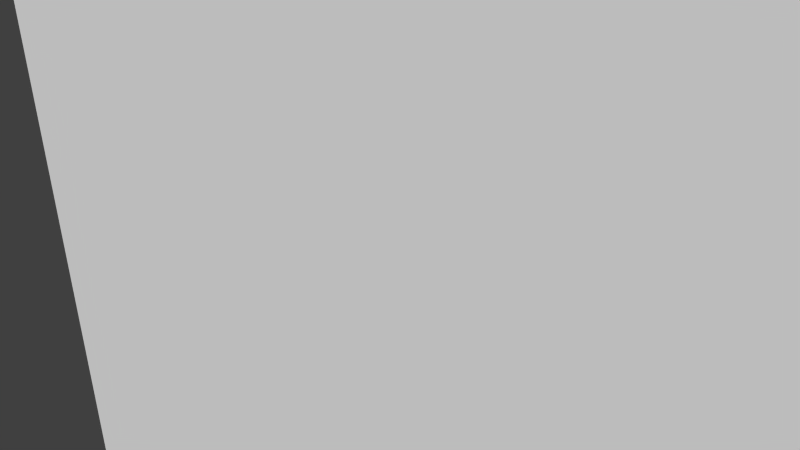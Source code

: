 # Source: rightGate.blend  (saved by Blender 2.69.0; exported with 4.5.12 LTS)
import bpy
from mathutils import Matrix  # noqa: F401  (used for matrix-valued properties, if any)

bpy.ops.wm.read_factory_settings(use_empty=True)
scene = bpy.context.scene
scene.name = 'Scene'

# ---- collections
col_collection_1 = bpy.data.collections.new('Collection 1'); scene.collection.children.link(col_collection_1)

# ---- materials (node trees are filled in below, after node groups)
mat_material = bpy.data.materials.new('Material')
mat_material.alpha_threshold = 0.0
mat_material.use_transparent_shadow = False
mat_material.roughness = 0.5
mat_material.line_color = (0.0, 0.0, 0.0, 1.0)

# ---- material node trees

# ---- world
world_world = bpy.data.worlds.new('World'); scene.world = world_world
world_world.color = (0.05088, 0.05088, 0.05088)
world_world.use_sun_shadow = False
world_world.sun_shadow_jitter_overblur = 0.0
world_world.cycles.sampling_method = 'MANUAL'
world_world.cycles.sample_map_resolution = 256

# ---- cameras
cam_camera = bpy.data.cameras.new('Camera')
cam_camera.clip_end = 100.0
cam_camera.lens = 35.0
cam_camera.sensor_width = 32.0
cam_camera.sensor_height = 18.0
cam_camera.ortho_scale = 7.314
cam_camera.dof.focus_distance = 0.0
cam_camera.dof.aperture_fstop = 128.0

# ---- meshes
me_cube = bpy.data.meshes.new('Cube')
me_cube.from_pydata([(1.0, 1.0, -1.0), (1.0, -1.0, -1.0), (-1.0, -1.0, -1.0), (-1.0, 1.0, -1.0), (1.0, 1.0, 1.0), (1.0, -1.0, 1.0), (-1.0, -1.0, 1.0), (-1.0, 1.0, 1.0)], [], [(0, 1, 2, 3), (4, 7, 6, 5), (0, 4, 5, 1), (1, 5, 6, 2), (2, 6, 7, 3), (4, 0, 3, 7)])
me_cube.materials.append(mat_material)
me_cube.use_remesh_preserve_volume = False
me_cube.use_remesh_preserve_attributes = False
me_cube.use_mirror_vertex_groups = False
me_cube.update()

# ---- objects
ob_cube = bpy.data.objects.new('Cube', me_cube)
ob_camera = bpy.data.objects.new('Camera', cam_camera)

# ---- transforms, parenting, visibility, modifiers, constraints
ob_cube.location = (0.0, 0.0, 0.0)
ob_cube.rotation_euler = (4.712, 0.0, 0.0)
ob_cube.scale = (8.0, 8.0, 1.0)
ob_cube.lock_rotations_4d = False
ob_cube.empty_display_type = 'ARROWS'
ob_cube.lineart.crease_threshold = 0.0
ob_camera.location = (7.481, -6.508, 5.344)
ob_camera.rotation_euler = (1.109, 0.01082, 0.8149)
ob_camera.lock_rotations_4d = False
ob_camera.empty_display_type = 'ARROWS'
ob_camera.color = (0.0, 0.0, 0.0, 0.0)
ob_camera.display_type = 'WIRE'
ob_camera.lineart.crease_threshold = 0.0

# ---- collection membership
col_collection_1.objects.link(ob_cube)
col_collection_1.objects.link(ob_camera)

# ---- scene / render settings (as saved in the file)
scene.camera = ob_camera
scene.frame_start = 1; scene.frame_end = 250; scene.frame_set(1)
scene.render.engine = 'BLENDER_EEVEE_NEXT'
scene.render.image_settings.compression = 90
scene.render.resolution_percentage = 50
scene.render.dither_intensity = 0.0
scene.cycles.use_denoising = False
scene.cycles.samples = 10
scene.cycles.sampling_pattern = 'TABULATED_SOBOL'
scene.cycles.light_sampling_threshold = 0.0
scene.cycles.use_adaptive_sampling = False
scene.cycles.use_light_tree = False
scene.cycles.blur_glossy = 0.0
scene.cycles.volume_bounces = 1
scene.cycles.pixel_filter_type = 'GAUSSIAN'
scene.cycles.sample_clamp_indirect = 0.0
scene.view_settings.view_transform = 'Standard'
bpy.context.view_layer.update()

# ---- added for rendering (the .blend has no usable light): sun
light_auto_sun = bpy.data.lights.new('AutoSun', 'SUN')
light_auto_sun.energy = 3.0
light_auto_sun.angle = 0.0523599
ob_auto_sun = bpy.data.objects.new('AutoSun', light_auto_sun)
scene.collection.objects.link(ob_auto_sun)
ob_auto_sun.rotation_euler = (0.872665, 0.174533, 0.523599)
bpy.context.view_layer.update()
